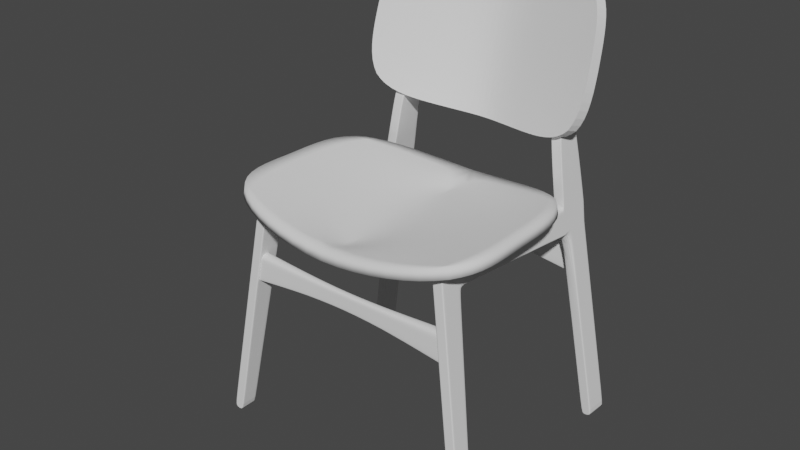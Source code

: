 # Source: lab01.blend  (saved by Blender 2.92.15; exported with 4.5.12 LTS)
import bpy
from mathutils import Matrix  # noqa: F401  (used for matrix-valued properties, if any)

bpy.ops.wm.read_factory_settings(use_empty=True)
scene = bpy.context.scene
scene.name = 'Scene'

# ---- collections
col_collection = bpy.data.collections.new('Collection'); scene.collection.children.link(col_collection)

# ---- node groups
ng_auto_smooth = bpy.data.node_groups.new('Auto Smooth', 'GeometryNodeTree')
_s = ng_auto_smooth.interface.new_socket(name='Geometry', in_out='OUTPUT', socket_type='NodeSocketGeometry')
_s = ng_auto_smooth.interface.new_socket(name='Geometry', in_out='INPUT', socket_type='NodeSocketGeometry')
_s = ng_auto_smooth.interface.new_socket(name='Angle', in_out='INPUT', socket_type='NodeSocketFloat')
_s.subtype = 'ANGLE'
_s.min_value = 0.0
_s.max_value = 3.142
ng_auto_smooth.is_modifier = True
_N = ng_auto_smooth.nodes; _L = ng_auto_smooth.links
n0 = _N.new('NodeGroupOutput'); n0.name = 'Group Output'; n0.location = (480, -100)
n1 = _N.new('NodeGroupInput'); n1.name = 'Group Input'; n1.location = (-420, -300)
n2 = _N.new('NodeGroupInput'); n2.name = 'Group Input.001'; n2.location = (-60, -100)
n3 = _N.new('GeometryNodeSetShadeSmooth'); n3.name = 'Set Shade Smooth'; n3.location = (120, -100)
n3.domain = 'EDGE'
n4 = _N.new('GeometryNodeSetShadeSmooth'); n4.name = 'Set Shade Smooth.001'; n4.location = (300, -100)
n5 = _N.new('GeometryNodeInputMeshEdgeAngle'); n5.name = 'Edge Angle'; n5.location = (-420, -220)
n6 = _N.new('GeometryNodeInputEdgeSmooth'); n6.name = 'Is Edge Smooth'; n6.location = (-60, -160)
n7 = _N.new('GeometryNodeInputShadeSmooth'); n7.name = 'Is Face Smooth'; n7.location = (-240, -340)
n8 = _N.new('FunctionNodeBooleanMath'); n8.name = 'Boolean Math'; n8.location = (-60, -220)
n9 = _N.new('FunctionNodeCompare'); n9.name = 'Compare'; n9.location = (-240, -180)
n9.operation = 'LESS_EQUAL'
_L.new(n5.outputs[0], n9.inputs[0])
_L.new(n4.outputs[0], n0.inputs[0])
_L.new(n1.outputs[1], n9.inputs[1])
_L.new(n9.outputs[0], n8.inputs[0])
_L.new(n7.outputs[0], n8.inputs[1])
_L.new(n2.outputs[0], n3.inputs[0])
_L.new(n6.outputs[0], n3.inputs[1])
_L.new(n3.outputs[0], n4.inputs[0])
_L.new(n8.outputs[0], n3.inputs[2])
n0.is_active_output = True

# ---- world
world_world = bpy.data.worlds.new('World'); scene.world = world_world
world_world.use_nodes = True; world_world.node_tree.nodes.clear()
_N = world_world.node_tree.nodes; _L = world_world.node_tree.links
n0 = _N.new('ShaderNodeOutputWorld'); n0.name = 'World Output'; n0.location = (300, 300)
n1 = _N.new('ShaderNodeBackground'); n1.name = 'Background'; n1.location = (10, 300)
n1.inputs[0].default_value = (0.05088, 0.05088, 0.05088, 1.0)
_L.new(n1.outputs[0], n0.inputs[0])
n0.is_active_output = True
world_world.color = (0.05088, 0.05088, 0.05088)
world_world.use_sun_shadow = False
world_world.sun_shadow_jitter_overblur = 0.0

# ---- meshes
me_cube_001 = bpy.data.meshes.new('Cube.001')
me_cube_001.from_pydata([(1.356, -0.72, 2.466), (1.356, -0.9341, 0.1392), (1.356, -0.9592, 2.476), (1.356, -1.107, 0.1381), (1.257, -0.72, 2.466), (1.257, -0.9341, 0.1392), (1.257, -0.9592, 2.476), (1.257, -1.107, 0.1381), (1.356, -0.7437, 2.208), (1.356, -0.9757, 2.217), (1.257, -0.9757, 2.217), (1.257, -0.7437, 2.208), (1.356, 0.4416, 2.399), (1.257, 0.4416, 2.399), (1.356, 0.4202, 2.089), (1.257, 0.4202, 2.089), (1.257, -0.6483, 2.199), (1.257, -0.6251, 2.46), (1.356, -0.6483, 2.199), (1.356, -0.6251, 2.46), (1.356, -0.7526, 2.111), (1.356, -0.9818, 2.12), (1.257, -0.9818, 2.12), (1.257, -0.7526, 2.111), (1.356, -0.7504, 2.467), (1.356, -0.9561, 0.139), (1.257, -0.7504, 2.467), (1.257, -0.9561, 0.139), (1.257, -0.7732, 2.209), (1.356, -0.7732, 2.209), (1.257, -0.7817, 2.112), (1.356, -0.7817, 2.112), (1.356, -0.9735, 2.252), (1.257, -0.9735, 2.252), (1.257, -0.7405, 2.242), (1.356, -0.7405, 2.242), (1.257, 0.4277, 2.14), (1.356, 0.4277, 2.14), (1.356, -0.6452, 2.234), (1.257, -0.6452, 2.234), (1.356, -0.7701, 2.243), (1.257, -0.7701, 2.243), (1.356, 0.454, 2.398), (1.257, 0.454, 2.398), (1.356, 0.4326, 2.089), (1.257, 0.4326, 2.089), (1.257, 0.44, 2.139), (1.356, 0.44, 2.139), (1.356, -0.9633, 2.412), (1.257, -0.9633, 2.412), (1.257, -0.7258, 2.402), (1.257, 0.4377, 2.325), (1.257, -0.6309, 2.396), (1.356, -0.756, 2.403), (1.257, -0.756, 2.403), (1.356, -0.7258, 2.402), (1.356, 0.4377, 2.325), (1.356, -0.6309, 2.396), (1.257, 0.45, 2.325), (1.356, 0.45, 2.325), (1.356, 0.7419, 2.059), (1.257, 0.7419, 2.059), (1.257, 0.7361, 2.123), (1.356, 0.744, 2.099), (1.257, 0.746, 2.309), (1.356, 0.746, 2.309), (1.257, 0.7163, 2.06), (1.257, 0.7105, 2.125), (1.356, 0.7185, 2.1), (1.356, 0.7163, 2.06), (1.257, 0.7205, 2.31), (1.356, 0.7205, 2.31), (1.356, -0.7278, 2.38), (1.356, 0.4363, 2.3), (1.356, -0.6328, 2.374), (1.356, 0.4487, 2.3), (1.356, -0.9647, 2.391), (1.257, -0.9647, 2.391), (1.257, -0.7278, 2.38), (1.257, 0.4363, 2.3), (1.257, -0.6328, 2.374), (1.356, -0.7579, 2.382), (1.257, -0.7579, 2.382), (1.257, 0.4487, 2.3), (1.356, 0.7447, 2.284), (1.257, 0.7447, 2.284), (1.356, 0.7191, 2.285), (1.257, 0.7191, 2.285), (1.356, 1.059, 2.066), (1.257, 1.059, 2.066), (1.257, 1.061, 2.106), (1.356, 1.061, 2.106), (1.257, 1.071, 2.291), (1.356, 1.071, 2.291), (1.356, 1.07, 2.266), (1.257, 1.07, 2.266), (1.257, 0.7652, 2.924), (1.356, 0.7652, 2.924), (1.257, 1.029, 2.924), (1.356, 1.029, 2.924), (1.356, 0.8405, 2.279), (1.356, 0.8418, 2.303), (1.356, 0.8318, 2.118), (1.356, 0.8297, 2.078), (1.257, 0.8297, 2.078), (1.257, 0.8418, 2.303), (1.257, 0.8318, 2.118), (1.257, 0.8405, 2.279), (1.356, 0.861, 2.919), (1.257, 0.861, 2.919), (1.356, 1.173, 0.1108), (1.257, 1.173, 0.1108), (1.356, 0.9434, 0.1232), (1.257, 0.9434, 0.1232), (1.356, 1.071, 2.291), (1.356, 1.059, 2.066), (1.257, 1.071, 2.291), (1.257, 1.061, 2.106), (1.357, 1.026, 2.931), (1.258, 1.026, 2.931), (1.356, 1.07, 2.266), (1.356, 1.061, 2.106), (1.257, 1.059, 2.066), (1.257, 1.07, 2.266), (1.356, 1.173, 0.1108), (1.257, 1.173, 0.1108), (1.257, 1.1, 3.864), (1.257, 1.207, 3.754), (1.356, 1.207, 3.754), (1.353, 1.19, 3.856), (1.257, 1.196, 3.859), (1.357, 1.203, 3.761), (1.258, 1.203, 3.761), (1.257, 0.8973, 3.021), (1.258, 1.062, 3.033), (1.257, 0.8016, 3.026), (1.356, 0.9084, 2.916), (1.257, 1.066, 3.026), (1.356, 0.8016, 3.026), (1.356, 0.8973, 3.021), (1.357, 1.062, 3.033), (1.356, 0.7447, 2.284), (1.356, 0.744, 2.099), (1.257, 0.7419, 2.059), (1.257, 0.7447, 2.284), (1.356, 0.746, 2.309), (1.356, 0.7419, 2.059), (1.257, 0.746, 2.309), (1.257, 0.7361, 2.123), (1.356, 0.7652, 2.924), (1.257, 0.7652, 2.924), (1.353, 1.095, 3.861), (1.255, 1.095, 3.861), (1.353, 0.7961, 3.023), (1.257, 0.8016, 3.026), (1.356, -0.7419, 2.227), (1.356, 0.4244, 2.117), (1.356, -0.6465, 2.218), (1.356, -0.9745, 2.237), (1.257, -0.9745, 2.237), (1.257, -0.7419, 2.227), (1.257, 0.4244, 2.117), (1.257, -0.6465, 2.218), (1.356, -0.7715, 2.228), (1.257, -0.7715, 2.228), (1.356, 0.4367, 2.117), (1.257, 0.4367, 2.117), (1.356, 0.7431, 2.081), (1.257, 0.7386, 2.095), (1.257, 0.7131, 2.096), (1.356, 0.7175, 2.082), (1.356, 1.06, 2.088), (1.257, 1.06, 2.088), (1.356, 0.8309, 2.1), (1.257, 0.8309, 2.1), (1.356, 1.06, 2.088), (1.257, 1.06, 2.088), (1.257, 0.7386, 2.095), (1.356, 0.7431, 2.081), (1.356, -1.107, 0.1381), (1.257, -0.9592, 2.476), (1.356, -0.9757, 2.217), (1.356, -0.9818, 2.12), (1.356, -0.9592, 2.476), (1.257, -1.107, 0.1381), (1.257, -0.9757, 2.217), (1.257, -0.9818, 2.12), (1.257, -0.9735, 2.252), (1.356, -0.9735, 2.252), (1.356, -0.9633, 2.412), (1.257, -0.9633, 2.412), (1.356, -0.9647, 2.391), (1.257, -0.9647, 2.391), (1.257, -0.9745, 2.237), (1.356, -0.9745, 2.237), (1.356, 0.8405, 2.279), (1.356, 0.8318, 2.118), (1.257, 0.8297, 2.078), (1.257, 0.8405, 2.279), (1.257, 0.9434, 0.1232), (1.356, 0.8418, 2.303), (1.356, 0.8297, 2.078), (1.257, 0.8418, 2.303), (1.257, 0.8318, 2.118), (1.356, 0.861, 2.919), (1.257, 0.861, 2.919), (1.356, 0.9434, 0.1232), (1.353, 1.19, 3.856), (1.257, 1.196, 3.859), (1.356, 0.8973, 3.021), (1.257, 0.8973, 3.021), (1.257, 0.8309, 2.1), (1.356, 0.8309, 2.1), (1.356, -0.9275, 0.211), (1.356, -1.103, 0.2103), (1.257, -1.103, 0.2103), (1.257, -0.9275, 0.211), (1.257, -0.9498, 0.2109), (1.356, -0.9498, 0.2109), (1.257, -1.103, 0.2103), (1.356, -1.103, 0.2103), (1.356, 1.169, 0.1748), (1.356, 0.9397, 0.1871), (1.257, 1.169, 0.1748), (1.257, 0.9397, 0.1871), (1.257, 1.169, 0.1748), (1.356, 1.169, 0.1748), (1.356, 0.9397, 0.1871), (1.257, 0.9397, 0.1871)], [], [(220, 214, 3, 179), (214, 215, 7, 3), (217, 216, 5, 27), (216, 213, 1, 5), (27, 5, 1, 25), (162, 161, 15, 16), (164, 160, 11, 28), (158, 159, 10, 9), (194, 158, 9, 181), (79, 83, 46, 36), (16, 15, 14, 18), (57, 56, 12, 19), (55, 57, 19, 0), (11, 16, 18, 8), (160, 162, 16, 11), (11, 8, 20, 23), (28, 11, 23, 30), (9, 10, 22, 21), (181, 9, 21, 182), (8, 29, 31, 20), (185, 28, 30, 186), (155, 163, 29, 8), (193, 164, 28, 185), (184, 27, 25, 179), (219, 217, 27, 184), (213, 218, 25, 1), (192, 82, 41, 187), (72, 81, 40, 35), (78, 80, 39, 34), (155, 157, 38, 35), (157, 156, 37, 38), (161, 166, 45, 15), (191, 76, 32, 188), (76, 77, 33, 32), (82, 78, 34, 41), (80, 79, 36, 39), (170, 167, 63, 68), (169, 168, 61, 66), (15, 45, 44, 14), (56, 59, 42, 12), (156, 165, 47, 37), (73, 75, 59, 56), (43, 42, 59, 58), (17, 13, 51, 52), (26, 4, 50, 54), (2, 6, 49, 48), (183, 2, 48, 189), (4, 17, 52, 50), (0, 24, 53, 55), (180, 26, 54, 190), (72, 74, 57, 55), (74, 73, 56, 57), (13, 43, 58, 51), (226, 124, 110, 221), (121, 91, 94, 120), (87, 85, 62, 67), (86, 84, 65, 71), (71, 65, 64, 70), (66, 61, 60, 69), (45, 66, 69, 44), (59, 71, 70, 58), (75, 86, 71, 59), (83, 87, 67, 46), (166, 169, 66, 45), (165, 170, 68, 47), (58, 70, 87, 83), (47, 68, 86, 75), (68, 63, 84, 86), (70, 64, 85, 87), (120, 94, 93, 114), (38, 37, 73, 74), (35, 38, 74, 72), (37, 47, 75, 73), (52, 51, 79, 80), (54, 50, 78, 82), (48, 49, 77, 76), (189, 48, 76, 191), (50, 52, 80, 78), (55, 53, 81, 72), (190, 54, 82, 192), (51, 58, 83, 79), (172, 171, 88, 89), (95, 94, 91, 90), (92, 93, 94, 95), (116, 119, 98, 92), (123, 95, 90, 117), (176, 172, 89, 122), (175, 171, 91, 121), (116, 92, 95, 123), (137, 127, 128, 136), (65, 97, 96, 64), (145, 149, 97, 65), (92, 98, 99, 93), (200, 204, 108, 101), (154, 152, 130, 133), (147, 105, 107, 144), (178, 173, 102, 142), (177, 174, 104, 143), (144, 107, 106, 148), (147, 150, 109, 105), (141, 100, 101, 145), (142, 102, 100, 141), (143, 104, 103, 146), (125, 111, 110, 124), (221, 110, 111, 223), (224, 113, 112, 222), (228, 199, 113, 224), (223, 111, 125, 225), (199, 125, 124, 206), (93, 99, 118, 114), (210, 208, 132, 134), (202, 116, 123, 198), (212, 175, 121, 196), (211, 176, 122, 197), (198, 123, 117, 203), (202, 205, 119, 116), (195, 120, 114, 200), (196, 121, 120, 195), (227, 206, 124, 226), (131, 128, 127, 132), (151, 129, 130, 152), (207, 131, 132, 208), (209, 207, 129, 139), (134, 132, 127, 137), (136, 128, 131, 140), (99, 136, 140, 118), (119, 134, 137, 98), (149, 153, 138, 97), (204, 209, 139, 108), (97, 138, 135, 96), (205, 210, 134, 119), (150, 154, 133, 109), (98, 137, 136, 99), (96, 135, 154, 150), (108, 139, 153, 149), (139, 129, 151, 153), (61, 143, 146, 60), (63, 142, 141, 84), (84, 141, 145, 65), (64, 96, 150, 147), (85, 144, 148, 62), (168, 177, 143, 61), (167, 178, 142, 63), (64, 147, 144, 85), (135, 126, 152, 154), (101, 108, 149, 145), (60, 146, 178, 167), (62, 148, 177, 168), (203, 117, 176, 211), (201, 115, 175, 212), (148, 106, 174, 177), (146, 103, 173, 178), (115, 88, 171, 175), (117, 90, 172, 176), (90, 91, 171, 172), (44, 69, 170, 165), (46, 67, 169, 166), (14, 44, 165, 156), (67, 62, 168, 169), (69, 60, 167, 170), (36, 46, 166, 161), (18, 14, 156, 157), (8, 18, 157, 155), (187, 41, 164, 193), (35, 40, 163, 155), (34, 39, 162, 160), (188, 32, 158, 194), (32, 33, 159, 158), (41, 34, 160, 164), (39, 36, 161, 162), (40, 188, 194, 163), (33, 187, 193, 159), (49, 190, 192, 77), (53, 189, 191, 81), (6, 180, 190, 49), (24, 183, 189, 53), (81, 191, 188, 40), (77, 192, 187, 33), (215, 219, 184, 7), (7, 184, 179, 3), (159, 193, 185, 10), (10, 185, 186, 22), (29, 181, 182, 31), (163, 194, 181, 29), (218, 220, 179, 25), (103, 201, 212, 173), (106, 203, 211, 174), (109, 133, 210, 205), (118, 140, 209, 204), (140, 131, 207, 209), (129, 207, 208, 130), (222, 112, 206, 227), (102, 196, 195, 100), (100, 195, 200, 101), (105, 109, 205, 202), (107, 198, 203, 106), (174, 211, 197, 104), (173, 212, 196, 102), (105, 202, 198, 107), (133, 130, 208, 210), (113, 199, 206, 112), (225, 125, 199, 228), (114, 118, 204, 200), (31, 182, 220, 218), (22, 186, 219, 215), (20, 31, 218, 213), (186, 30, 217, 219), (23, 20, 213, 216), (30, 23, 216, 217), (21, 22, 215, 214), (182, 21, 214, 220), (122, 225, 228, 197), (103, 222, 227, 201), (201, 227, 226, 115), (89, 223, 225, 122), (197, 228, 224, 104), (104, 224, 222, 103), (88, 221, 223, 89), (115, 226, 221, 88)])
_uv = me_cube_001.uv_layers.new(name='UVMap')
_uv.uv.foreach_set('vector', [0.6173, 0.25, 0.6173, 0.25, 0.625, 0.25, 0.625, 0.25, 0.6173, 0.25, 0.6173, 0.5, 0.625, 0.5, 0.625, 0.25, 0.6173, 0.7182, 0.6173, 0.75, 0.625, 0.75, 0.625, 0.7182, 0.6173, 0.75, 0.6173, 1.0, 0.625, 1.0, 0.625, 0.75, 0.625, 0.7182, 0.625, 0.75, 0.875, 0.75, 0.875, 0.7182, 0.4007, 0.75, 0.4007, 0.75, 0.4027, 0.75, 0.4027, 0.75, 0.4007, 0.7182, 0.4007, 0.75, 0.4027, 0.75, 0.4027, 0.7182, 0.4007, 0.25, 0.4007, 0.5, 0.4027, 0.5, 0.4027, 0.25, 0.4007, 0.25, 0.4007, 0.25, 0.4027, 0.25, 0.4027, 0.25, 0.3842, 0.75, 0.3842, 0.75, 0.399, 0.75, 0.399, 0.75, 0.4027, 0.75, 0.4027, 0.75, 0.4027, 1.0, 0.4027, 1.0, 0.3818, 0.0, 0.3818, 0.0, 0.375, 0.0, 0.375, 0.0, 0.3818, 0.0, 0.3818, 0.0, 0.375, 0.0, 0.375, 0.0, 0.4027, 0.75, 0.4027, 0.75, 0.4027, 1.0, 0.4027, 1.0, 0.4007, 0.75, 0.4007, 0.75, 0.4027, 0.75, 0.4027, 0.75, 0.4027, 0.75, 0.4027, 1.0, 0.4131, 1.0, 0.4131, 0.75, 0.4027, 0.7182, 0.4027, 0.75, 0.4131, 0.75, 0.4131, 0.7182, 0.4027, 0.25, 0.4027, 0.5, 0.4131, 0.5, 0.4131, 0.25, 0.4027, 0.25, 0.4027, 0.25, 0.4131, 0.25, 0.4131, 0.25, 0.4027, 0.0, 0.4027, 0.03177, 0.4131, 0.03177, 0.4131, 0.0, 0.4027, 0.5, 0.4027, 0.7182, 0.4131, 0.7182, 0.4131, 0.5, 0.4007, 0.0, 0.4007, 0.03177, 0.4027, 0.03177, 0.4027, 0.0, 0.4007, 0.5, 0.4007, 0.7182, 0.4027, 0.7182, 0.4027, 0.5, 0.625, 0.5, 0.625, 0.7182, 0.875, 0.7182, 0.875, 0.5, 0.6173, 0.5, 0.6173, 0.7182, 0.625, 0.7182, 0.625, 0.5, 0.6173, 0.0, 0.6173, 0.03177, 0.625, 0.03177, 0.625, 0.0, 0.3842, 0.5, 0.3842, 0.7182, 0.399, 0.7182, 0.399, 0.5, 0.3842, 0.0, 0.3842, 0.03177, 0.399, 0.03177, 0.399, 0.0, 0.3842, 0.75, 0.3842, 0.75, 0.399, 0.75, 0.399, 0.75, 0.4007, 0.0, 0.4007, 0.0, 0.399, 0.0, 0.399, 0.0, 0.4007, 0.0, 0.4007, 0.0, 0.399, 0.0, 0.399, 0.0, 0.4007, 0.75, 0.4007, 0.75, 0.4027, 0.75, 0.4027, 0.75, 0.3842, 0.25, 0.3842, 0.25, 0.399, 0.25, 0.399, 0.25, 0.3842, 0.25, 0.3842, 0.5, 0.399, 0.5, 0.399, 0.25, 0.3842, 0.7182, 0.3842, 0.75, 0.399, 0.75, 0.399, 0.7182, 0.3842, 0.75, 0.3842, 0.75, 0.399, 0.75, 0.399, 0.75, 0.4007, 0.0, 0.4007, 0.0, 0.399, 0.0, 0.399, 0.0, 0.4007, 0.75, 0.4007, 0.75, 0.4027, 0.75, 0.4027, 0.75, 0.4027, 0.75, 0.4027, 0.75, 0.4027, 1.0, 0.4027, 1.0, 0.3818, 0.0, 0.3818, 0.0, 0.375, 0.0, 0.375, 0.0, 0.4007, 0.0, 0.4007, 0.0, 0.399, 0.0, 0.399, 0.0, 0.3842, 0.0, 0.3842, 0.0, 0.3818, 0.0, 0.3818, 0.0, 0.375, 0.75, 0.375, 1.0, 0.3818, 1.0, 0.3818, 0.75, 0.375, 0.75, 0.375, 0.75, 0.3818, 0.75, 0.3818, 0.75, 0.375, 0.7182, 0.375, 0.75, 0.3818, 0.75, 0.3818, 0.7182, 0.375, 0.25, 0.375, 0.5, 0.3818, 0.5, 0.3818, 0.25, 0.375, 0.25, 0.375, 0.25, 0.3818, 0.25, 0.3818, 0.25, 0.375, 0.75, 0.375, 0.75, 0.3818, 0.75, 0.3818, 0.75, 0.375, 0.0, 0.375, 0.03177, 0.3818, 0.03177, 0.3818, 0.0, 0.375, 0.5, 0.375, 0.7182, 0.3818, 0.7182, 0.3818, 0.5, 0.3842, 0.0, 0.3842, 0.0, 0.3818, 0.0, 0.3818, 0.0, 0.3842, 0.0, 0.3842, 0.0, 0.3818, 0.0, 0.3818, 0.0, 0.375, 0.75, 0.375, 0.75, 0.3818, 0.75, 0.3818, 0.75, 0.4027, 0.0, 0.4027, 0.0, 0.4027, 0.0, 0.4027, 0.0, 0.399, 0.0, 0.399, 0.0, 0.3842, 0.0, 0.3842, 0.0, 0.3842, 0.75, 0.3842, 0.75, 0.399, 0.75, 0.399, 0.75, 0.3842, 0.0, 0.3842, 0.0, 0.3818, 0.0, 0.3818, 0.0, 0.3818, 1.0, 0.3818, 1.0, 0.3818, 0.75, 0.3818, 0.75, 0.4027, 0.75, 0.4027, 0.75, 0.4027, 1.0, 0.4027, 1.0, 0.4027, 0.75, 0.4027, 0.75, 0.4027, 1.0, 0.4027, 1.0, 0.3818, 1.0, 0.3818, 1.0, 0.3818, 0.75, 0.3818, 0.75, 0.3842, 0.0, 0.3842, 0.0, 0.3818, 0.0, 0.3818, 0.0, 0.3842, 0.75, 0.3842, 0.75, 0.399, 0.75, 0.399, 0.75, 0.4007, 0.75, 0.4007, 0.75, 0.4027, 0.75, 0.4027, 0.75, 0.4007, 0.0, 0.4007, 0.0, 0.399, 0.0, 0.399, 0.0, 0.3818, 0.75, 0.3818, 0.75, 0.3842, 0.75, 0.3842, 0.75, 0.399, 0.0, 0.399, 0.0, 0.3842, 0.0, 0.3842, 0.0, 0.399, 0.0, 0.399, 0.0, 0.3842, 0.0, 0.3842, 0.0, 0.3818, 0.75, 0.3818, 0.75, 0.3842, 0.75, 0.3842, 0.75, 0.3842, 0.0, 0.3842, 0.0, 0.3818, 0.0, 0.3818, 0.0, 0.399, 0.0, 0.399, 0.0, 0.3842, 0.0, 0.3842, 0.0, 0.399, 0.0, 0.399, 0.0, 0.3842, 0.0, 0.3842, 0.0, 0.399, 0.0, 0.399, 0.0, 0.3842, 0.0, 0.3842, 0.0, 0.3818, 0.75, 0.3818, 0.75, 0.3842, 0.75, 0.3842, 0.75, 0.3818, 0.7182, 0.3818, 0.75, 0.3842, 0.75, 0.3842, 0.7182, 0.3818, 0.25, 0.3818, 0.5, 0.3842, 0.5, 0.3842, 0.25, 0.3818, 0.25, 0.3818, 0.25, 0.3842, 0.25, 0.3842, 0.25, 0.3818, 0.75, 0.3818, 0.75, 0.3842, 0.75, 0.3842, 0.75, 0.3818, 0.0, 0.3818, 0.03177, 0.3842, 0.03177, 0.3842, 0.0, 0.3818, 0.5, 0.3818, 0.7182, 0.3842, 0.7182, 0.3842, 0.5, 0.3818, 0.75, 0.3818, 0.75, 0.3842, 0.75, 0.3842, 0.75, 0.4007, 0.75, 0.4007, 1.0, 0.4027, 1.0, 0.4027, 0.75, 0.3842, 0.75, 0.3842, 1.0, 0.399, 1.0, 0.399, 0.75, 0.3818, 0.75, 0.3818, 1.0, 0.3842, 1.0, 0.3842, 0.75, 0.3818, 0.75, 0.3818, 0.75, 0.3818, 0.75, 0.3818, 0.75, 0.3842, 0.75, 0.3842, 0.75, 0.399, 0.75, 0.399, 0.75, 0.4007, 0.75, 0.4007, 0.75, 0.4027, 0.75, 0.4027, 0.75, 0.4007, 1.0, 0.4007, 1.0, 0.399, 1.0, 0.399, 1.0, 0.3818, 0.75, 0.3818, 0.75, 0.3842, 0.75, 0.3842, 0.75, 0.3818, 0.75, 0.3818, 0.75, 0.3818, 1.0, 0.3818, 1.0, 0.3818, 1.0, 0.3818, 1.0, 0.3818, 0.75, 0.3818, 0.75, 0.3818, 0.0, 0.3818, 0.0, 0.3818, 0.0, 0.3818, 0.0, 0.3818, 0.75, 0.3818, 0.75, 0.3818, 1.0, 0.3818, 1.0, 0.3818, 0.0, 0.3818, 0.0, 0.3818, 0.0, 0.3818, 0.0, 0.3818, 0.75, 0.3818, 0.75, 0.3818, 0.75, 0.3818, 0.75, 0.3818, 0.75, 0.3818, 0.75, 0.3842, 0.75, 0.3842, 0.75, 0.4007, 0.0, 0.4007, 0.0, 0.399, 0.0, 0.399, 0.0, 0.4007, 0.75, 0.4007, 0.75, 0.4027, 0.75, 0.4027, 0.75, 0.3842, 0.75, 0.3842, 0.75, 0.399, 0.75, 0.399, 0.75, 0.3818, 0.75, 0.3818, 0.75, 0.3818, 0.75, 0.3818, 0.75, 0.3842, 0.0, 0.3842, 0.0, 0.3818, 0.0, 0.3818, 0.0, 0.399, 0.0, 0.399, 0.0, 0.3842, 0.0, 0.3842, 0.0, 0.4027, 0.75, 0.4027, 0.75, 0.4027, 1.0, 0.4027, 1.0, 0.4027, 0.75, 0.4027, 0.75, 0.4027, 1.0, 0.4027, 1.0, 0.4027, 1.0, 0.4027, 1.0, 0.4027, 0.75, 0.4027, 0.75, 0.4027, 0.75, 0.4027, 0.75, 0.4027, 1.0, 0.4027, 1.0, 0.4027, 0.75, 0.4027, 0.75, 0.4027, 0.75, 0.4027, 0.75, 0.4027, 0.75, 0.4027, 0.75, 0.4027, 0.75, 0.4027, 0.75, 0.4027, 0.75, 0.4027, 0.75, 0.4027, 1.0, 0.4027, 1.0, 0.3818, 0.0, 0.3818, 0.0, 0.3818, 0.0, 0.3818, 0.0, 0.3818, 0.75, 0.3818, 0.75, 0.3818, 0.75, 0.3818, 0.75, 0.3818, 0.75, 0.3818, 0.75, 0.3842, 0.75, 0.3842, 0.75, 0.4007, 0.0, 0.4007, 0.0, 0.399, 0.0, 0.399, 0.0, 0.4007, 0.75, 0.4007, 0.75, 0.4027, 0.75, 0.4027, 0.75, 0.3842, 0.75, 0.3842, 0.75, 0.399, 0.75, 0.399, 0.75, 0.3818, 0.75, 0.3818, 0.75, 0.3818, 0.75, 0.3818, 0.75, 0.3842, 0.0, 0.3842, 0.0, 0.3818, 0.0, 0.3818, 0.0, 0.399, 0.0, 0.399, 0.0, 0.3842, 0.0, 0.3842, 0.0, 0.4027, 0.0, 0.4027, 0.0, 0.4027, 0.0, 0.4027, 0.0, 0.3818, 1.0, 0.3818, 1.0, 0.3818, 0.75, 0.3818, 0.75, 0.3818, 1.0, 0.3818, 1.0, 0.3818, 0.75, 0.3818, 0.75, 0.3818, 1.0, 0.3818, 1.0, 0.3818, 0.75, 0.3818, 0.75, 0.3818, 0.0, 0.3818, 0.0, 0.3818, 0.0, 0.3818, 0.0, 0.3818, 0.75, 0.3818, 0.75, 0.3818, 0.75, 0.3818, 0.75, 0.3818, 0.0, 0.3818, 0.0, 0.3818, 0.0, 0.3818, 0.0, 0.3818, 0.0, 0.3818, 0.0, 0.3818, 0.0, 0.3818, 0.0, 0.3818, 0.75, 0.3818, 0.75, 0.3818, 0.75, 0.3818, 0.75, 0.3818, 0.0, 0.3818, 0.0, 0.3818, 0.0, 0.3818, 0.0, 0.3818, 0.0, 0.3818, 0.0, 0.3818, 0.0, 0.3818, 0.0, 0.3818, 1.0, 0.3818, 1.0, 0.3818, 0.75, 0.3818, 0.75, 0.3818, 0.75, 0.3818, 0.75, 0.3818, 0.75, 0.3818, 0.75, 0.3818, 0.75, 0.3818, 0.75, 0.3818, 0.75, 0.3818, 0.75, 0.3818, 0.75, 0.3818, 0.75, 0.3818, 1.0, 0.3818, 1.0, 0.3818, 0.75, 0.3818, 0.75, 0.3818, 0.75, 0.3818, 0.75, 0.3818, 0.0, 0.3818, 0.0, 0.3818, 0.0, 0.3818, 0.0, 0.3818, 0.0, 0.3818, 0.0, 0.3818, 0.0, 0.3818, 0.0, 0.4027, 0.75, 0.4027, 0.75, 0.4027, 1.0, 0.4027, 1.0, 0.399, 0.0, 0.399, 0.0, 0.3842, 0.0, 0.3842, 0.0, 0.3842, 0.0, 0.3842, 0.0, 0.3818, 0.0, 0.3818, 0.0, 0.3818, 0.75, 0.3818, 0.75, 0.3818, 0.75, 0.3818, 0.75, 0.3842, 0.75, 0.3842, 0.75, 0.399, 0.75, 0.399, 0.75, 0.4007, 0.75, 0.4007, 0.75, 0.4027, 0.75, 0.4027, 0.75, 0.4007, 0.0, 0.4007, 0.0, 0.399, 0.0, 0.399, 0.0, 0.3818, 0.75, 0.3818, 0.75, 0.3842, 0.75, 0.3842, 0.75, 0.3818, 0.75, 0.3818, 0.75, 0.3818, 0.75, 0.3818, 0.75, 0.3818, 0.0, 0.3818, 0.0, 0.3818, 0.0, 0.3818, 0.0, 0.4027, 0.0, 0.4027, 0.0, 0.4007, 0.0, 0.4007, 0.0, 0.399, 0.75, 0.399, 0.75, 0.4007, 0.75, 0.4007, 0.75, 0.399, 0.75, 0.399, 0.75, 0.4007, 0.75, 0.4007, 0.75, 0.4027, 0.0, 0.4027, 0.0, 0.4007, 0.0, 0.4007, 0.0, 0.399, 0.75, 0.399, 0.75, 0.4007, 0.75, 0.4007, 0.75, 0.4027, 0.0, 0.4027, 0.0, 0.4007, 0.0, 0.4007, 0.0, 0.4027, 1.0, 0.4027, 1.0, 0.4007, 1.0, 0.4007, 1.0, 0.399, 0.75, 0.399, 0.75, 0.4007, 0.75, 0.4007, 0.75, 0.399, 0.75, 0.399, 1.0, 0.4007, 1.0, 0.4007, 0.75, 0.4027, 0.0, 0.4027, 0.0, 0.4007, 0.0, 0.4007, 0.0, 0.399, 0.75, 0.399, 0.75, 0.4007, 0.75, 0.4007, 0.75, 0.4027, 0.0, 0.4027, 0.0, 0.4007, 0.0, 0.4007, 0.0, 0.399, 0.75, 0.399, 0.75, 0.4007, 0.75, 0.4007, 0.75, 0.4027, 0.0, 0.4027, 0.0, 0.4007, 0.0, 0.4007, 0.0, 0.399, 0.75, 0.399, 0.75, 0.4007, 0.75, 0.4007, 0.75, 0.4027, 0.0, 0.4027, 0.0, 0.4007, 0.0, 0.4007, 0.0, 0.4027, 0.0, 0.4027, 0.0, 0.4007, 0.0, 0.4007, 0.0, 0.399, 0.5, 0.399, 0.7182, 0.4007, 0.7182, 0.4007, 0.5, 0.399, 0.0, 0.399, 0.03177, 0.4007, 0.03177, 0.4007, 0.0, 0.399, 0.75, 0.399, 0.75, 0.4007, 0.75, 0.4007, 0.75, 0.399, 0.25, 0.399, 0.25, 0.4007, 0.25, 0.4007, 0.25, 0.399, 0.25, 0.399, 0.5, 0.4007, 0.5, 0.4007, 0.25, 0.399, 0.7182, 0.399, 0.75, 0.4007, 0.75, 0.4007, 0.7182, 0.399, 0.75, 0.399, 0.75, 0.4007, 0.75, 0.4007, 0.75, 0.399, 0.03177, 0.399, 0.25, 0.4007, 0.25, 0.4007, 0.03177, 0.399, 0.5, 0.399, 0.5, 0.4007, 0.5, 0.4007, 0.5, 0.3818, 0.5, 0.3818, 0.5, 0.3842, 0.5, 0.3842, 0.5, 0.3818, 0.03177, 0.3818, 0.25, 0.3842, 0.25, 0.3842, 0.03177, 0.375, 0.5, 0.375, 0.5, 0.3818, 0.5, 0.3818, 0.5, 0.375, 0.03177, 0.375, 0.25, 0.3818, 0.25, 0.3818, 0.03177, 0.3842, 0.03177, 0.3842, 0.25, 0.399, 0.25, 0.399, 0.03177, 0.3842, 0.5, 0.3842, 0.5, 0.399, 0.5, 0.399, 0.5, 0.6173, 0.5, 0.6173, 0.5, 0.625, 0.5, 0.625, 0.5, 0.625, 0.5, 0.625, 0.5, 0.875, 0.5, 0.875, 0.5, 0.4007, 0.5, 0.4007, 0.5, 0.4027, 0.5, 0.4027, 0.5, 0.4027, 0.5, 0.4027, 0.5, 0.4131, 0.5, 0.4131, 0.5, 0.4027, 0.03177, 0.4027, 0.25, 0.4131, 0.25, 0.4131, 0.03177, 0.4007, 0.03177, 0.4007, 0.25, 0.4027, 0.25, 0.4027, 0.03177, 0.6173, 0.03177, 0.6173, 0.25, 0.625, 0.25, 0.625, 0.03177, 0.4027, 0.0, 0.4027, 0.0, 0.4007, 0.0, 0.4007, 0.0, 0.399, 0.75, 0.399, 0.75, 0.4007, 0.75, 0.4007, 0.75, 0.3818, 0.75, 0.3818, 0.75, 0.3818, 0.75, 0.3818, 0.75, 0.3818, 0.0, 0.3818, 0.0, 0.3818, 0.0, 0.3818, 0.0, 0.3818, 0.0, 0.3818, 0.0, 0.3818, 0.0, 0.3818, 0.0, 0.3818, 1.0, 0.3818, 1.0, 0.3818, 0.75, 0.3818, 0.75, 0.4027, 1.0, 0.4027, 1.0, 0.4027, 1.0, 0.4027, 1.0, 0.399, 0.0, 0.399, 0.0, 0.3842, 0.0, 0.3842, 0.0, 0.3842, 0.0, 0.3842, 0.0, 0.3818, 0.0, 0.3818, 0.0, 0.3818, 0.75, 0.3818, 0.75, 0.3818, 0.75, 0.3818, 0.75, 0.3842, 0.75, 0.3842, 0.75, 0.399, 0.75, 0.399, 0.75, 0.4007, 0.75, 0.4007, 0.75, 0.4027, 0.75, 0.4027, 0.75, 0.4007, 0.0, 0.4007, 0.0, 0.399, 0.0, 0.399, 0.0, 0.3818, 0.75, 0.3818, 0.75, 0.3842, 0.75, 0.3842, 0.75, 0.3818, 0.75, 0.3818, 0.75, 0.3818, 0.75, 0.3818, 0.75, 0.4027, 0.75, 0.4027, 0.75, 0.4027, 1.0, 0.4027, 1.0, 0.4027, 0.75, 0.4027, 0.75, 0.4027, 0.75, 0.4027, 0.75, 0.3818, 0.0, 0.3818, 0.0, 0.3818, 0.0, 0.3818, 0.0, 0.4131, 0.03177, 0.4131, 0.25, 0.6173, 0.25, 0.6173, 0.03177, 0.4131, 0.5, 0.4131, 0.5, 0.6173, 0.5, 0.6173, 0.5, 0.4131, 0.0, 0.4131, 0.03177, 0.6173, 0.03177, 0.6173, 0.0, 0.4131, 0.5, 0.4131, 0.7182, 0.6173, 0.7182, 0.6173, 0.5, 0.4131, 0.75, 0.4131, 1.0, 0.6173, 1.0, 0.6173, 0.75, 0.4131, 0.7182, 0.4131, 0.75, 0.6173, 0.75, 0.6173, 0.7182, 0.4131, 0.25, 0.4131, 0.5, 0.6173, 0.5, 0.6173, 0.25, 0.4131, 0.25, 0.4131, 0.25, 0.6173, 0.25, 0.6173, 0.25, 0.4027, 0.75, 0.4027, 0.75, 0.4027, 0.75, 0.4027, 0.75, 0.4027, 1.0, 0.4027, 1.0, 0.4027, 1.0, 0.4027, 1.0, 0.4027, 0.0, 0.4027, 0.0, 0.4027, 0.0, 0.4027, 0.0, 0.4027, 0.75, 0.4027, 0.75, 0.4027, 0.75, 0.4027, 0.75, 0.4027, 0.75, 0.4027, 0.75, 0.4027, 0.75, 0.4027, 0.75, 0.4027, 0.75, 0.4027, 0.75, 0.4027, 1.0, 0.4027, 1.0, 0.4027, 1.0, 0.4027, 1.0, 0.4027, 0.75, 0.4027, 0.75, 0.4027, 0.0, 0.4027, 0.0, 0.4027, 0.0, 0.4027, 0.0])
me_cube_001.use_remesh_fix_poles = True
me_cube_001.use_remesh_preserve_attributes = False
me_cube_001.use_mirror_vertex_groups = False
me_cube_001.update()
me_plane = bpy.data.meshes.new('Plane')
me_plane.from_pydata([(0.0, -1.46, 2.354), (1.385, -1.157, 2.655), (0.0, 0.841, 2.354), (1.342, 0.621, 2.646), (0.0, -1.322, 2.354), (0.0, 0.9156, 2.354), (0.0, -0.1232, 2.354), (1.277, -0.3306, 2.631), (0.614, -0.3189, 2.486)], [], [(8, 7, 3, 5), (6, 8, 5, 2), (0, 4, 8, 6), (4, 1, 7, 8)])
me_plane.polygons.foreach_set('use_smooth', [True] * 4)
_uv = me_plane.uv_layers.new(name='UVMap')
_uv.uv.foreach_set('vector', [0.4208, 0.4733, 0.9086, 0.4622, 1.0, 1.0, 0.5, 1.0, 0.0, 0.465, 0.4208, 0.4733, 0.5, 1.0, 0.0, 1.0, 0.0, 0.0, 0.5, 0.0, 0.4208, 0.4733, 0.0, 0.465, 0.5, 0.0, 1.0, 0.0, 0.9086, 0.4622, 0.4208, 0.4733])
me_plane.use_remesh_fix_poles = True
me_plane.use_remesh_preserve_attributes = False
me_plane.use_mirror_vertex_groups = False
me_plane.update()
me_plane_001 = bpy.data.meshes.new('Plane.001')
me_plane_001.from_pydata([(0.0, -0.9387, -0.01242), (1.194, -0.8038, 0.3522), (0.0, 0.474, -0.3389), (1.132, 0.4803, 0.00466), (0.0, -0.2172, -0.1791), (1.18, -0.09363, 0.1664), (0.5297, -0.903, 0.1603), (0.6578, 0.5039, -0.1573), (0.5022, -0.2366, -0.01851)], [], [(8, 5, 3, 7), (6, 1, 5, 8), (0, 6, 8, 4), (4, 8, 7, 2)])
_uv = me_plane_001.uv_layers.new(name='UVMap')
_uv.uv.foreach_set('vector', [0.4304, 0.494, 1.0, 0.494, 1.0, 1.0, 0.4304, 1.0, 0.4304, 0.0, 1.0, 0.0, 1.0, 0.494, 0.4304, 0.494, 0.0, 0.0, 0.4304, 0.0, 0.4304, 0.494, 0.0, 0.494, 0.0, 0.494, 0.4304, 0.494, 0.4304, 1.0, 0.0, 1.0])
me_plane_001.use_remesh_fix_poles = True
me_plane_001.use_remesh_preserve_attributes = False
me_plane_001.use_mirror_vertex_groups = False
me_plane_001.update()
me_cube = bpy.data.meshes.new('Cube')
me_cube.from_pydata([(-6.314, -15.88, -1.226), (-6.644, -15.52, 0.006118), (-6.502, -15.13, -1.193), (-6.801, -15.37, -0.5418), (0.0, -15.52, -0.8329), (0.0, -15.52, 0.006118), (0.0, -15.25, -0.8329), (0.0, -15.25, 0.006118), (-6.644, -15.52, -0.6372), (-6.615, -15.13, -0.6358), (0.0, -15.25, -0.6372), (0.0, -15.52, -0.6372), (-6.644, -15.52, -0.2115), (-7.049, -15.01, 1.135), (0.0, -15.25, -0.2115), (0.0, -15.52, -0.2115)], [], [(13, 3, 7, 14), (15, 5, 1, 12), (2, 6, 4, 0), (7, 3, 1, 5), (4, 11, 8, 0), (2, 9, 10, 6), (11, 15, 12, 8), (9, 13, 14, 10)])
me_cube.polygons.foreach_set('use_smooth', [True] * 8)
_uv = me_cube.uv_layers.new(name='UVMap')
_uv.uv.foreach_set('vector', [0.5602, 0.25, 0.625, 0.25, 0.625, 0.5, 0.5602, 0.5, 0.5602, 0.75, 0.625, 0.75, 0.625, 1.0, 0.5602, 1.0, 0.125, 0.5, 0.375, 0.5, 0.375, 0.75, 0.125, 0.75, 0.625, 0.5, 0.875, 0.5, 0.875, 0.75, 0.625, 0.75, 0.375, 0.75, 0.4333, 0.75, 0.4333, 1.0, 0.375, 1.0, 0.375, 0.25, 0.4333, 0.25, 0.4333, 0.5, 0.375, 0.5, 0.4333, 0.75, 0.5602, 0.75, 0.5602, 1.0, 0.4333, 1.0, 0.4333, 0.25, 0.5602, 0.25, 0.5602, 0.5, 0.4333, 0.5])
me_cube.use_remesh_fix_poles = True
me_cube.use_remesh_preserve_attributes = False
me_cube.use_mirror_vertex_groups = False
me_cube.update()
me_cube_002 = bpy.data.meshes.new('Cube.002')
me_cube_002.from_pydata([(-6.314, -15.88, -1.226), (-6.644, -15.52, 0.006118), (-6.502, -15.13, -1.193), (-6.801, -15.37, -0.5418), (0.0, -15.52, -0.8329), (0.0, -15.52, 0.006118), (0.0, -15.25, -0.8329), (0.0, -15.25, 0.006118), (-6.644, -15.52, -0.6372), (-6.615, -15.13, -0.6358), (0.0, -15.25, -0.6372), (0.0, -15.52, -0.6372), (-6.644, -15.52, -0.2115), (-7.049, -15.01, 1.135), (0.0, -15.25, -0.2115), (0.0, -15.52, -0.2115)], [], [(13, 3, 7, 14), (15, 5, 1, 12), (2, 6, 4, 0), (7, 3, 1, 5), (4, 11, 8, 0), (2, 9, 10, 6), (11, 15, 12, 8), (9, 13, 14, 10)])
me_cube_002.polygons.foreach_set('use_smooth', [True] * 8)
_uv = me_cube_002.uv_layers.new(name='UVMap')
_uv.uv.foreach_set('vector', [0.5602, 0.25, 0.625, 0.25, 0.625, 0.5, 0.5602, 0.5, 0.5602, 0.75, 0.625, 0.75, 0.625, 1.0, 0.5602, 1.0, 0.125, 0.5, 0.375, 0.5, 0.375, 0.75, 0.125, 0.75, 0.625, 0.5, 0.875, 0.5, 0.875, 0.75, 0.625, 0.75, 0.375, 0.75, 0.4333, 0.75, 0.4333, 1.0, 0.375, 1.0, 0.375, 0.25, 0.4333, 0.25, 0.4333, 0.5, 0.375, 0.5, 0.4333, 0.75, 0.5602, 0.75, 0.5602, 1.0, 0.4333, 1.0, 0.4333, 0.25, 0.5602, 0.25, 0.5602, 0.5, 0.4333, 0.5])
me_cube_002.use_remesh_fix_poles = True
me_cube_002.use_remesh_preserve_attributes = False
me_cube_002.use_mirror_vertex_groups = False
me_cube_002.update()

# ---- objects
ob_empty = bpy.data.objects.new('Empty', None)
ob_empty_001 = bpy.data.objects.new('Empty.001', None)
ob_empty_002 = bpy.data.objects.new('Empty.002', None)
ob_cube = bpy.data.objects.new('Cube', me_cube_001)
ob_plane = bpy.data.objects.new('Plane', me_plane)
ob_plane_001 = bpy.data.objects.new('Plane.001', me_plane_001)
ob_cube_001 = bpy.data.objects.new('Cube.001', me_cube)
ob_cube_002 = bpy.data.objects.new('Cube.002', me_cube_002)

# ---- transforms, parenting, visibility, modifiers, constraints
ob_empty.location = (-1.093, 0.0, 0.0)
ob_empty.lock_rotation = (True, True, True)
ob_empty.empty_display_type = 'IMAGE'
ob_empty.empty_display_size = 5.0
ob_empty.lineart.crease_threshold = 0.0
ob_empty_001.location = (-2.894, 0.04128, 2.162)
ob_empty_001.rotation_euler = (1.571, 0.0, 1.571)
ob_empty_001.empty_display_type = 'IMAGE'
ob_empty_001.empty_display_size = 5.0
ob_empty_001.lineart.crease_threshold = 0.0
ob_empty_002.location = (-1.095, 1.52, 2.13)
ob_empty_002.rotation_euler = (1.571, 0.0, 0.0)
ob_empty_002.empty_display_type = 'IMAGE'
ob_empty_002.empty_display_size = 5.0
ob_empty_002.lineart.crease_threshold = 0.0
ob_cube.location = (-1.06, 0.0, -0.1772)
ob_cube.rotation_euler = (1.665e-09, -0.1566, -2.122e-08)
ob_cube.lineart.crease_threshold = 0.0
_m = ob_cube.modifiers.new('Subdivision', 'SUBSURF')
_m.uv_smooth = 'PRESERVE_CORNERS'
_m.levels = 3
_m = ob_cube.modifiers.new('Mirror', 'MIRROR')
_m.mirror_object = ob_plane
ob_plane.location = (-1.093, 0.0, -0.1112)
ob_plane.scale = (0.9782, 0.9782, 0.9782)
ob_plane.lineart.crease_threshold = 0.0
_m = ob_plane.modifiers.new('Mirror', 'MIRROR')
_m.use_clip = True
_m = ob_plane.modifiers.new('Subdivision', 'SUBSURF')
_m.uv_smooth = 'PRESERVE_CORNERS'
_m.levels = 3
_m.render_levels = 3
_m.show_only_control_edges = False
_m = ob_plane.modifiers.new('Solidify', 'SOLIDIFY')
_m.thickness = 0.1
_m.offset = 1.0
ob_plane_001.location = (-1.118, 1.084, 3.758)
ob_plane_001.rotation_euler = (1.571, 0.013, -6.287)
ob_plane_001.lineart.crease_threshold = 0.0
_m = ob_plane_001.modifiers.new('Mirror', 'MIRROR')
_m.use_clip = True
_m = ob_plane_001.modifiers.new('Subdivision', 'SUBSURF')
_m.uv_smooth = 'PRESERVE_CORNERS'
_m.levels = 3
_m.render_levels = 3
_m.show_only_control_edges = False
_m = ob_plane_001.modifiers.new('Solidify', 'SOLIDIFY')
_m.thickness = 0.1
_m.offset = 1.0
ob_cube_001.location = (-1.109, -3.358, 1.708)
ob_cube_001.scale = (-0.1568, -0.1568, -0.1568)
ob_cube_001.lineart.crease_threshold = 0.0
_m = ob_cube_001.modifiers.new('Mirror', 'MIRROR')
_m.use_clip = True
_m = ob_cube_001.modifiers.new('Subdivision', 'SUBSURF')
_m.uv_smooth = 'PRESERVE_CORNERS'
_m.levels = 3
_m.render_levels = 3
_m.show_only_control_edges = False
_m = ob_cube_001.modifiers.new('Auto Smooth', 'NODES')
_m.node_group = ng_auto_smooth
_gi = [s.identifier for s in ng_auto_smooth.interface.items_tree if s.item_type == 'SOCKET' and s.in_out == 'INPUT']
_m[_gi[1]] = 0.5236  # Angle
ob_cube_002.location = (-1.104, -1.44, 1.702)
ob_cube_002.scale = (-0.1568, -0.1568, -0.1568)
ob_cube_002.lineart.crease_threshold = 0.0
_m = ob_cube_002.modifiers.new('Mirror', 'MIRROR')
_m.use_clip = True
_m = ob_cube_002.modifiers.new('Subdivision', 'SUBSURF')
_m.uv_smooth = 'PRESERVE_CORNERS'
_m.levels = 3
_m.render_levels = 3
_m.show_only_control_edges = False
_m = ob_cube_002.modifiers.new('Auto Smooth', 'NODES')
_m.node_group = ng_auto_smooth
_gi = [s.identifier for s in ng_auto_smooth.interface.items_tree if s.item_type == 'SOCKET' and s.in_out == 'INPUT']
_m[_gi[1]] = 0.5236  # Angle

# ---- collection membership
col_collection.objects.link(ob_empty)
col_collection.objects.link(ob_empty_001)
col_collection.objects.link(ob_empty_002)
col_collection.objects.link(ob_cube)
col_collection.objects.link(ob_plane)
col_collection.objects.link(ob_plane_001)
col_collection.objects.link(ob_cube_001)
col_collection.objects.link(ob_cube_002)

# ---- scene / render settings (as saved in the file)
scene.frame_start = 1; scene.frame_end = 250; scene.frame_set(1)
scene.render.engine = 'BLENDER_EEVEE_NEXT'
scene.cycles.use_denoising = False
scene.cycles.samples = 128
scene.cycles.sampling_pattern = 'TABULATED_SOBOL'
scene.cycles.use_adaptive_sampling = False
scene.cycles.use_light_tree = False
scene.view_settings.view_transform = 'Filmic'
bpy.context.view_layer.update()

# ---- added for rendering (the .blend has no active camera and no usable light): camera, sun
cam_auto = bpy.data.cameras.new('AutoCamera')
cam_auto.lens = 50.0
cam_auto.sensor_width = 36.0
cam_auto.clip_end = 1000.0
ob_auto_camera = bpy.data.objects.new('AutoCamera', cam_auto)
scene.collection.objects.link(ob_auto_camera)
ob_auto_camera.location = (4.35137, -6.79206, 6.58273)
ob_auto_camera.rotation_euler = (1.09748, -7.21219e-08, 0.694738)
scene.camera = ob_auto_camera
light_auto_sun = bpy.data.lights.new('AutoSun', 'SUN')
light_auto_sun.energy = 3.0
light_auto_sun.angle = 0.0523599
ob_auto_sun = bpy.data.objects.new('AutoSun', light_auto_sun)
scene.collection.objects.link(ob_auto_sun)
ob_auto_sun.rotation_euler = (0.872665, 0.174533, 0.523599)
bpy.context.view_layer.update()
